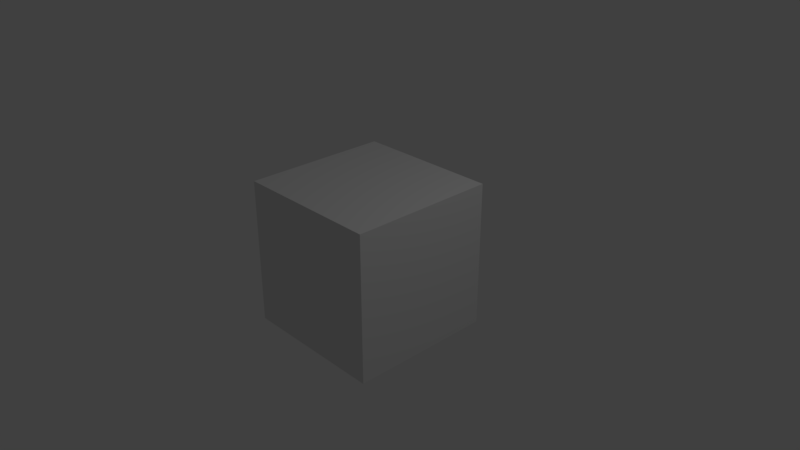 # Source: hairworks_tutorial_001_.blend  (saved by Blender 2.78.0; exported with 4.5.12 LTS)
import bpy
from mathutils import Matrix  # noqa: F401  (used for matrix-valued properties, if any)

bpy.ops.wm.read_factory_settings(use_empty=True)
scene = bpy.context.scene
scene.name = 'Scene'

# ---- collections
col_collection_1 = bpy.data.collections.new('Collection 1'); scene.collection.children.link(col_collection_1)

# ---- materials (node trees are filled in below, after node groups)
mat_material = bpy.data.materials.new('Material')
mat_material.alpha_threshold = 0.0
mat_material.use_transparent_shadow = False
mat_material.roughness = 0.5
mat_material.line_color = (0.0, 0.0, 0.0, 1.0)

# ---- material node trees

# ---- world
world_world = bpy.data.worlds.new('World'); scene.world = world_world
world_world.color = (0.05088, 0.05088, 0.05088)
world_world.use_sun_shadow = False
world_world.sun_shadow_jitter_overblur = 0.0
world_world.cycles.sampling_method = 'MANUAL'

# ---- cameras
cam_camera = bpy.data.cameras.new('Camera')
cam_camera.clip_end = 100.0
cam_camera.lens = 35.0
cam_camera.sensor_width = 32.0
cam_camera.sensor_height = 18.0
cam_camera.ortho_scale = 7.314
cam_camera.dof.focus_distance = 0.0
cam_camera.dof.aperture_fstop = 128.0

# ---- lights
light_lamp = bpy.data.lights.new('Lamp', 'POINT')
light_lamp.transmission_factor = 0.0
light_lamp.cutoff_distance = 30.0
light_lamp.energy = 100.0
light_lamp.shadow_buffer_clip_start = 1.001
light_lamp.shadow_soft_size = 0.1
light_lamp.shadow_maximum_resolution = 0.006
light_lamp.use_absolute_resolution = True

# ---- meshes
me_cube = bpy.data.meshes.new('Cube')
me_cube.from_pydata([(5.402e-08, 1.146e-07, -1.0), (0.25, 7.451e-08, -1.0), (0.5, 3.632e-08, -1.0), (0.75, 0.0, -1.0), (2.235e-08, -0.25, -1.0), (1.863e-09, -0.5, -1.0), (-3.725e-08, -0.75, -1.0), (-0.25, 1.565e-07, -1.0), (-0.5, 1.825e-07, -1.0), (-0.75, 2.198e-07, -1.0), (8.941e-08, 0.25, -1.0), (1.192e-07, 0.5, -1.0), (1.49e-07, 0.75, -1.0), (0.25, 0.25, -1.0), (0.5, 0.25, -1.0), (0.75, 0.25, -1.0), (0.25, 0.5, -1.0), (0.5, 0.5, -1.0), (0.75, 0.5, -1.0), (0.25, 0.75, -1.0), (0.5, 0.75, -1.0), (0.75, 0.75, -1.0), (0.25, -0.25, -1.0), (0.25, -0.5, -1.0), (0.25, -0.75, -1.0), (0.5, -0.25, -1.0), (0.5, -0.5, -1.0), (0.5, -0.75, -1.0), (0.75, -0.25, -1.0), (0.75, -0.5, -1.0), (0.75, -0.75, -1.0), (-0.25, -0.25, -1.0), (-0.5, -0.25, -1.0), (-0.75, -0.25, -1.0), (-0.25, -0.5, -1.0), (-0.5, -0.5, -1.0), (-0.75, -0.5, -1.0), (-0.25, -0.75, -1.0), (-0.5, -0.75, -1.0), (-0.75, -0.75, -1.0), (-0.25, 0.25, -1.0), (-0.25, 0.5, -1.0), (-0.25, 0.75, -1.0), (-0.5, 0.25, -1.0), (-0.5, 0.5, -1.0), (-0.5, 0.75, -1.0), (-0.75, 0.25, -1.0), (-0.75, 0.5, -1.0), (-0.75, 0.75, -1.0), (-1.183e-07, -1.807e-07, 1.0), (-2.608e-08, 0.25, 1.0), (6.426e-08, 0.5, 1.0), (1.714e-07, 0.75, 1.0), (-0.25, -8.941e-08, 1.0), (-0.5, 0.0, 1.0), (-0.75, 9.313e-08, 1.0), (-2.086e-07, -0.25, 1.0), (-3.036e-07, -0.5, 1.0), (-4.023e-07, -0.75, 1.0), (0.25, -2.682e-07, 1.0), (0.5, -3.725e-07, 1.0), (0.75, -4.731e-07, 1.0), (0.25, 0.25, 1.0), (0.25, 0.5, 1.0), (0.25, 0.75, 1.0), (0.5, 0.25, 1.0), (0.5, 0.5, 1.0), (0.5, 0.75, 1.0), (0.75, 0.25, 1.0), (0.75, 0.5, 1.0), (0.75, 0.75, 1.0), (-0.25, 0.25, 1.0), (-0.5, 0.25, 1.0), (-0.75, 0.25, 1.0), (-0.25, 0.5, 1.0), (-0.5, 0.5, 1.0), (-0.75, 0.5, 1.0), (-0.25, 0.75, 1.0), (-0.5, 0.75, 1.0), (-0.75, 0.75, 1.0), (-0.25, -0.25, 1.0), (-0.25, -0.5, 1.0), (-0.25, -0.75, 1.0), (-0.5, -0.25, 1.0), (-0.5, -0.5, 1.0), (-0.5, -0.75, 1.0), (-0.75, -0.25, 1.0), (-0.75, -0.5, 1.0), (-0.75, -0.75, 1.0), (0.25, -0.25, 1.0), (0.5, -0.25, 1.0), (0.75, -0.25, 1.0), (0.25, -0.5, 1.0), (0.5, -0.5, 1.0), (0.75, -0.5, 1.0), (0.25, -0.75, 1.0), (0.5, -0.75, 1.0), (0.75, -0.75, 1.0), (1.0, -2.808e-07, 0.0), (1.0, 0.25, 0.0), (1.0, 0.5, 0.0), (1.0, 0.75, 0.0), (1.0, -3.427e-07, 0.25), (1.0, -4.061e-07, 0.5), (1.0, -4.917e-07, 0.75), (1.0, -0.25, 0.0), (1.0, -0.5, 0.0), (1.0, -0.75, 0.0), (1.0, -2.161e-07, -0.25), (1.0, -1.509e-07, -0.5), (1.0, -8.941e-08, -0.75), (1.0, 0.25, -0.25), (1.0, 0.5, -0.25), (1.0, 0.75, -0.25), (1.0, 0.25, -0.5), (1.0, 0.5, -0.5), (1.0, 0.75, -0.5), (1.0, 0.25, -0.75), (1.0, 0.5, -0.75), (1.0, 0.75, -0.75), (1.0, 0.25, 0.25), (1.0, 0.25, 0.5), (1.0, 0.25, 0.75), (1.0, 0.5, 0.25), (1.0, 0.5, 0.5), (1.0, 0.5, 0.75), (1.0, 0.75, 0.25), (1.0, 0.75, 0.5), (1.0, 0.75, 0.75), (1.0, -0.25, 0.25), (1.0, -0.5, 0.25), (1.0, -0.75, 0.25), (1.0, -0.25, 0.5), (1.0, -0.5, 0.5), (1.0, -0.75, 0.5), (1.0, -0.25, 0.75), (1.0, -0.5, 0.75), (1.0, -0.75, 0.75), (1.0, -0.25, -0.25), (1.0, -0.25, -0.5), (1.0, -0.25, -0.75), (1.0, -0.5, -0.25), (1.0, -0.5, -0.5), (1.0, -0.5, -0.75), (1.0, -0.75, -0.25), (1.0, -0.75, -0.5), (1.0, -0.75, -0.75), (-2.887e-07, -1.0, 0.0), (0.25, -1.0, 0.0), (0.5, -1.0, 0.0), (0.75, -1.0, 0.0), (-3.427e-07, -1.0, 0.25), (-4.005e-07, -1.0, 0.5), (-4.582e-07, -1.0, 0.75), (-0.25, -1.0, 0.0), (-0.5, -1.0, 0.0), (-0.75, -1.0, 0.0), (-2.384e-07, -1.0, -0.25), (-1.788e-07, -1.0, -0.5), (-1.155e-07, -1.0, -0.75), (0.25, -1.0, -0.25), (0.5, -1.0, -0.25), (0.75, -1.0, -0.25), (0.25, -1.0, -0.5), (0.5, -1.0, -0.5), (0.75, -1.0, -0.5), (0.25, -1.0, -0.75), (0.5, -1.0, -0.75), (0.75, -1.0, -0.75), (0.25, -1.0, 0.25), (0.25, -1.0, 0.5), (0.25, -1.0, 0.75), (0.5, -1.0, 0.25), (0.5, -1.0, 0.5), (0.5, -1.0, 0.75), (0.75, -1.0, 0.25), (0.75, -1.0, 0.5), (0.75, -1.0, 0.75), (-0.25, -1.0, 0.25), (-0.5, -1.0, 0.25), (-0.75, -1.0, 0.25), (-0.25, -1.0, 0.5), (-0.5, -1.0, 0.5), (-0.75, -1.0, 0.5), (-0.25, -1.0, 0.75), (-0.5, -1.0, 0.75), (-0.75, -1.0, 0.75), (-0.25, -1.0, -0.25), (-0.25, -1.0, -0.5), (-0.25, -1.0, -0.75), (-0.5, -1.0, -0.25), (-0.5, -1.0, -0.5), (-0.5, -1.0, -0.75), (-0.75, -1.0, -0.25), (-0.75, -1.0, -0.5), (-0.75, -1.0, -0.75), (-1.0, 2.24e-07, 0.0), (-1.0, -0.25, 0.0), (-1.0, -0.5, 0.0), (-1.0, -0.75, 0.0), (-1.0, 2.198e-07, 0.25), (-1.0, 2.021e-07, 0.5), (-1.0, 1.974e-07, 0.75), (-1.0, 0.25, 0.0), (-1.0, 0.5, 0.0), (-1.0, 0.75, 0.0), (-1.0, 2.272e-07, -0.25), (-1.0, 2.291e-07, -0.5), (-1.0, 2.347e-07, -0.75), (-1.0, -0.25, -0.25), (-1.0, -0.5, -0.25), (-1.0, -0.75, -0.25), (-1.0, -0.25, -0.5), (-1.0, -0.5, -0.5), (-1.0, -0.75, -0.5), (-1.0, -0.25, -0.75), (-1.0, -0.5, -0.75), (-1.0, -0.75, -0.75), (-1.0, -0.25, 0.25), (-1.0, -0.25, 0.5), (-1.0, -0.25, 0.75), (-1.0, -0.5, 0.25), (-1.0, -0.5, 0.5), (-1.0, -0.5, 0.75), (-1.0, -0.75, 0.25), (-1.0, -0.75, 0.5), (-1.0, -0.75, 0.75), (-1.0, 0.25, 0.25), (-1.0, 0.5, 0.25), (-1.0, 0.75, 0.25), (-1.0, 0.25, 0.5), (-1.0, 0.5, 0.5), (-1.0, 0.75, 0.5), (-1.0, 0.25, 0.75), (-1.0, 0.5, 0.75), (-1.0, 0.75, 0.75), (-1.0, 0.25, -0.25), (-1.0, 0.25, -0.5), (-1.0, 0.25, -0.75), (-1.0, 0.5, -0.25), (-1.0, 0.5, -0.5), (-1.0, 0.5, -0.75), (-1.0, 0.75, -0.25), (-1.0, 0.75, -0.5), (-1.0, 0.75, -0.75), (2.254e-07, 1.0, 0.0), (0.25, 1.0, 0.0), (0.5, 1.0, 0.0), (0.75, 1.0, 0.0), (2.049e-07, 1.0, -0.25), (1.9e-07, 1.0, -0.5), (1.863e-07, 1.0, -0.75), (-0.25, 1.0, 0.0), (-0.5, 1.0, 0.0), (-0.75, 1.0, 0.0), (2.347e-07, 1.0, 0.25), (2.375e-07, 1.0, 0.5), (2.533e-07, 1.0, 0.75), (0.25, 1.0, 0.25), (0.5, 1.0, 0.25), (0.75, 1.0, 0.25), (0.25, 1.0, 0.5), (0.5, 1.0, 0.5), (0.75, 1.0, 0.5), (0.25, 1.0, 0.75), (0.5, 1.0, 0.75), (0.75, 1.0, 0.75), (0.25, 1.0, -0.25), (0.25, 1.0, -0.5), (0.25, 1.0, -0.75), (0.5, 1.0, -0.25), (0.5, 1.0, -0.5), (0.5, 1.0, -0.75), (0.75, 1.0, -0.25), (0.75, 1.0, -0.5), (0.75, 1.0, -0.75), (-0.25, 1.0, -0.25), (-0.5, 1.0, -0.25), (-0.75, 1.0, -0.25), (-0.25, 1.0, -0.5), (-0.5, 1.0, -0.5), (-0.75, 1.0, -0.5), (-0.25, 1.0, -0.75), (-0.5, 1.0, -0.75), (-0.75, 1.0, -0.75), (-0.25, 1.0, 0.25), (-0.25, 1.0, 0.5), (-0.25, 1.0, 0.75), (-0.5, 1.0, 0.25), (-0.5, 1.0, 0.5), (-0.5, 1.0, 0.75), (-0.75, 1.0, 0.25), (-0.75, 1.0, 0.5), (-0.75, 1.0, 0.75), (1.0, 0.75, -1.0), (1.0, 0.5, -1.0), (1.0, 0.25, -1.0), (1.0, -3.725e-08, -1.0), (1.0, -0.25, -1.0), (1.0, -0.5, -1.0), (1.0, -0.75, -1.0), (0.75, 1.0, -1.0), (0.5, 1.0, -1.0), (0.25, 1.0, -1.0), (1.825e-07, 1.0, -1.0), (-0.25, 1.0, -1.0), (-0.5, 1.0, -1.0), (-0.75, 1.0, -1.0), (1.0, 1.0, -0.75), (1.0, 1.0, -0.5), (1.0, 1.0, -0.25), (1.0, 1.0, 0.0), (1.0, 1.0, 0.25), (1.0, 1.0, 0.5), (1.0, 1.0, 0.75), (0.75, -1.0, -1.0), (0.5, -1.0, -1.0), (0.25, -1.0, -1.0), (-6.333e-08, -1.0, -1.0), (-0.25, -1.0, -1.0), (-0.5, -1.0, -1.0), (-0.75, -1.0, -1.0), (1.0, -1.0, -0.75), (1.0, -1.0, -0.5), (1.0, -1.0, -0.25), (1.0, -1.0, 0.0), (1.0, -1.0, 0.25), (1.0, -1.0, 0.5), (1.0, -1.0, 0.75), (-1.0, -0.75, -1.0), (-1.0, -0.5, -1.0), (-1.0, -0.25, -1.0), (-1.0, 2.533e-07, -1.0), (-1.0, 0.25, -1.0), (-1.0, 0.5, -1.0), (-1.0, 0.75, -1.0), (-1.0, -1.0, -0.75), (-1.0, -1.0, -0.5), (-1.0, -1.0, -0.25), (-1.0, -1.0, 0.0), (-1.0, -1.0, 0.25), (-1.0, -1.0, 0.5), (-1.0, -1.0, 0.75), (-1.0, 1.0, -0.75), (-1.0, 1.0, -0.5), (-1.0, 1.0, -0.25), (-1.0, 1.0, 0.0), (-1.0, 1.0, 0.25), (-1.0, 1.0, 0.5), (-1.0, 1.0, 0.75), (1.0, 0.75, 1.0), (1.0, 0.5, 1.0), (1.0, 0.25, 1.0), (1.0, -5.662e-07, 1.0), (1.0, -0.25, 1.0), (1.0, -0.5, 1.0), (1.0, -0.75, 1.0), (0.75, 1.0, 1.0), (0.5, 1.0, 1.0), (0.25, 1.0, 1.0), (2.757e-07, 1.0, 1.0), (-0.25, 1.0, 1.0), (-0.5, 1.0, 1.0), (-0.75, 1.0, 1.0), (0.75, -1.0, 1.0), (0.5, -1.0, 1.0), (0.25, -1.0, 1.0), (-5.066e-07, -1.0, 1.0), (-0.25, -1.0, 1.0), (-0.5, -1.0, 1.0), (-0.75, -1.0, 1.0), (-1.0, -0.75, 1.0), (-1.0, -0.5, 1.0), (-1.0, -0.25, 1.0), (-1.0, 1.825e-07, 1.0), (-1.0, 0.25, 1.0), (-1.0, 0.5, 1.0), (-1.0, 0.75, 1.0), (1.0, 1.0, -1.0), (1.0, -1.0, -1.0), (-1.0, -1.0, -1.0), (-1.0, 1.0, -1.0), (1.0, 1.0, 1.0), (1.0, -1.0, 1.0), (-1.0, -1.0, 1.0), (-1.0, 1.0, 1.0)], [], [(0, 13, 1), (1, 14, 2), (2, 15, 3), (3, 296, 297), (10, 16, 13), (16, 14, 13), (14, 18, 15), (15, 295, 296), (11, 19, 16), (19, 17, 16), (17, 21, 18), (18, 294, 295), (12, 303, 19), (303, 20, 19), (20, 301, 21), (21, 378, 294), (1, 4, 0), (22, 5, 4), (23, 6, 5), (24, 318, 6), (2, 22, 1), (25, 23, 22), (23, 27, 24), (27, 317, 24), (3, 25, 2), (28, 26, 25), (29, 27, 26), (30, 316, 27), (297, 28, 3), (298, 29, 28), (299, 30, 29), (300, 315, 30), (4, 7, 0), (31, 8, 7), (8, 33, 9), (33, 332, 9), (5, 31, 4), (34, 32, 31), (35, 33, 32), (36, 331, 33), (6, 34, 5), (37, 35, 34), (38, 36, 35), (39, 330, 36), (318, 37, 6), (319, 38, 37), (320, 39, 38), (321, 329, 39), (7, 10, 0), (40, 11, 10), (41, 12, 11), (42, 304, 12), (7, 43, 40), (40, 44, 41), (44, 42, 41), (42, 306, 305), (8, 46, 43), (43, 47, 44), (47, 45, 44), (45, 307, 306), (9, 333, 46), (333, 47, 46), (334, 48, 47), (335, 307, 48), (59, 50, 49), (50, 63, 51), (63, 52, 51), (64, 360, 52), (60, 62, 59), (65, 63, 62), (66, 64, 63), (67, 359, 64), (61, 65, 60), (68, 66, 65), (69, 67, 66), (70, 358, 67), (353, 68, 61), (352, 69, 68), (351, 70, 69), (350, 357, 70), (49, 71, 53), (71, 54, 53), (72, 55, 54), (73, 374, 55), (50, 74, 71), (74, 72, 71), (75, 73, 72), (76, 375, 73), (51, 77, 74), (74, 78, 75), (78, 76, 75), (79, 376, 76), (52, 361, 77), (77, 362, 78), (362, 79, 78), (363, 377, 79), (49, 80, 56), (56, 81, 57), (57, 82, 58), (58, 368, 367), (53, 83, 80), (83, 81, 80), (84, 82, 81), (82, 369, 368), (54, 86, 83), (83, 87, 84), (87, 85, 84), (88, 369, 85), (55, 373, 86), (86, 372, 87), (87, 371, 88), (88, 384, 370), (49, 89, 59), (59, 90, 60), (90, 61, 60), (91, 353, 61), (57, 89, 56), (92, 90, 89), (93, 91, 90), (94, 354, 91), (58, 92, 57), (95, 93, 92), (96, 94, 93), (94, 356, 355), (367, 95, 58), (366, 96, 95), (365, 97, 96), (97, 383, 356), (108, 99, 98), (111, 100, 99), (112, 101, 100), (113, 311, 101), (109, 111, 108), (114, 112, 111), (115, 113, 112), (116, 310, 113), (110, 114, 109), (117, 115, 114), (118, 116, 115), (119, 309, 116), (297, 117, 110), (296, 118, 117), (295, 119, 118), (294, 308, 119), (98, 120, 102), (102, 121, 103), (103, 122, 104), (104, 352, 353), (99, 123, 120), (120, 124, 121), (121, 125, 122), (122, 351, 352), (100, 126, 123), (123, 127, 124), (124, 128, 125), (125, 350, 351), (101, 312, 126), (126, 313, 127), (127, 314, 128), (128, 382, 350), (102, 105, 98), (129, 106, 105), (130, 107, 106), (131, 325, 107), (103, 129, 102), (132, 130, 129), (133, 131, 130), (134, 326, 131), (104, 132, 103), (135, 133, 132), (136, 134, 133), (137, 327, 134), (353, 135, 104), (354, 136, 135), (355, 137, 136), (356, 328, 137), (98, 138, 108), (108, 139, 109), (109, 140, 110), (110, 298, 297), (105, 141, 138), (138, 142, 139), (139, 143, 140), (140, 299, 298), (106, 144, 141), (141, 145, 142), (142, 146, 143), (143, 300, 299), (107, 324, 144), (144, 323, 145), (145, 322, 146), (322, 300, 146), (157, 148, 147), (160, 149, 148), (161, 150, 149), (162, 325, 150), (158, 160, 157), (163, 161, 160), (164, 162, 161), (165, 324, 162), (159, 163, 158), (166, 164, 163), (167, 165, 164), (168, 323, 165), (318, 166, 159), (317, 167, 166), (316, 168, 167), (315, 322, 168), (147, 169, 151), (151, 170, 152), (152, 171, 153), (153, 366, 367), (148, 172, 169), (169, 173, 170), (170, 174, 171), (171, 365, 366), (149, 175, 172), (172, 176, 173), (173, 177, 174), (174, 364, 365), (150, 326, 175), (175, 327, 176), (176, 328, 177), (177, 383, 364), (151, 154, 147), (178, 155, 154), (179, 156, 155), (180, 339, 156), (152, 178, 151), (181, 179, 178), (182, 180, 179), (183, 340, 180), (153, 181, 152), (184, 182, 181), (185, 183, 182), (186, 341, 183), (367, 184, 153), (368, 185, 184), (369, 186, 185), (370, 342, 186), (147, 187, 157), (157, 188, 158), (158, 189, 159), (159, 319, 318), (154, 190, 187), (187, 191, 188), (188, 192, 189), (189, 320, 319), (156, 190, 155), (190, 194, 191), (191, 195, 192), (192, 321, 320), (339, 193, 156), (338, 194, 193), (194, 336, 195), (195, 380, 321), (206, 197, 196), (209, 198, 197), (210, 199, 198), (211, 339, 199), (207, 209, 206), (212, 210, 209), (213, 211, 210), (214, 338, 211), (208, 212, 207), (215, 213, 212), (216, 214, 213), (217, 337, 214), (208, 331, 215), (331, 216, 215), (330, 217, 216), (329, 336, 217), (197, 200, 196), (218, 201, 200), (219, 202, 201), (220, 374, 202), (198, 218, 197), (221, 219, 218), (222, 220, 219), (220, 372, 373), (199, 221, 198), (224, 222, 221), (222, 226, 223), (223, 371, 372), (339, 224, 199), (224, 341, 225), (225, 342, 226), (342, 371, 226), (196, 227, 203), (227, 204, 203), (204, 229, 205), (205, 347, 346), (200, 230, 227), (227, 231, 228), (228, 232, 229), (229, 348, 347), (201, 233, 230), (233, 231, 230), (234, 232, 231), (232, 349, 348), (202, 375, 233), (233, 376, 234), (234, 377, 235), (235, 385, 349), (203, 206, 196), (236, 207, 206), (237, 208, 207), (238, 332, 208), (204, 236, 203), (239, 237, 236), (240, 238, 237), (241, 333, 238), (205, 239, 204), (242, 240, 239), (243, 241, 240), (244, 334, 241), (346, 242, 205), (345, 243, 242), (344, 244, 243), (343, 335, 244), (255, 246, 245), (258, 247, 246), (259, 248, 247), (260, 311, 248), (256, 258, 255), (261, 259, 258), (262, 260, 259), (263, 312, 260), (257, 261, 256), (264, 262, 261), (265, 263, 262), (266, 313, 263), (360, 264, 257), (359, 265, 264), (358, 266, 265), (357, 314, 266), (245, 267, 249), (249, 268, 250), (250, 269, 251), (269, 304, 251), (246, 270, 267), (267, 271, 268), (271, 269, 268), (272, 303, 269), (247, 273, 270), (270, 274, 271), (274, 272, 271), (272, 301, 302), (248, 310, 273), (273, 309, 274), (274, 308, 275), (275, 378, 301), (249, 252, 245), (276, 253, 252), (277, 254, 253), (278, 346, 254), (250, 276, 249), (279, 277, 276), (280, 278, 277), (278, 344, 345), (251, 279, 250), (282, 280, 279), (280, 284, 281), (281, 343, 344), (304, 282, 251), (282, 306, 283), (283, 307, 284), (307, 343, 284), (252, 255, 245), (285, 256, 255), (256, 287, 257), (257, 361, 360), (253, 285, 252), (288, 286, 285), (289, 287, 286), (290, 361, 287), (254, 288, 253), (291, 289, 288), (292, 290, 289), (293, 362, 290), (346, 291, 254), (347, 292, 291), (348, 293, 292), (349, 363, 293), (0, 10, 13), (1, 13, 14), (2, 14, 15), (3, 15, 296), (10, 11, 16), (16, 17, 14), (14, 17, 18), (15, 18, 295), (11, 12, 19), (19, 20, 17), (17, 20, 21), (18, 21, 294), (12, 304, 303), (303, 302, 20), (20, 302, 301), (21, 301, 378), (1, 22, 4), (22, 23, 5), (23, 24, 6), (24, 317, 318), (2, 25, 22), (25, 26, 23), (23, 26, 27), (27, 316, 317), (3, 28, 25), (28, 29, 26), (29, 30, 27), (30, 315, 316), (297, 298, 28), (298, 299, 29), (299, 300, 30), (300, 379, 315), (4, 31, 7), (31, 32, 8), (8, 32, 33), (33, 331, 332), (5, 34, 31), (34, 35, 32), (35, 36, 33), (36, 330, 331), (6, 37, 34), (37, 38, 35), (38, 39, 36), (39, 329, 330), (318, 319, 37), (319, 320, 38), (320, 321, 39), (321, 380, 329), (7, 40, 10), (40, 41, 11), (41, 42, 12), (42, 305, 304), (7, 8, 43), (40, 43, 44), (44, 45, 42), (42, 45, 306), (8, 9, 46), (43, 46, 47), (47, 48, 45), (45, 48, 307), (9, 332, 333), (333, 334, 47), (334, 335, 48), (335, 381, 307), (59, 62, 50), (50, 62, 63), (63, 64, 52), (64, 359, 360), (60, 65, 62), (65, 66, 63), (66, 67, 64), (67, 358, 359), (61, 68, 65), (68, 69, 66), (69, 70, 67), (70, 357, 358), (353, 352, 68), (352, 351, 69), (351, 350, 70), (350, 382, 357), (49, 50, 71), (71, 72, 54), (72, 73, 55), (73, 375, 374), (50, 51, 74), (74, 75, 72), (75, 76, 73), (76, 376, 375), (51, 52, 77), (74, 77, 78), (78, 79, 76), (79, 377, 376), (52, 360, 361), (77, 361, 362), (362, 363, 79), (363, 385, 377), (49, 53, 80), (56, 80, 81), (57, 81, 82), (58, 82, 368), (53, 54, 83), (83, 84, 81), (84, 85, 82), (82, 85, 369), (54, 55, 86), (83, 86, 87), (87, 88, 85), (88, 370, 369), (55, 374, 373), (86, 373, 372), (87, 372, 371), (88, 371, 384), (49, 56, 89), (59, 89, 90), (90, 91, 61), (91, 354, 353), (57, 92, 89), (92, 93, 90), (93, 94, 91), (94, 355, 354), (58, 95, 92), (95, 96, 93), (96, 97, 94), (94, 97, 356), (367, 366, 95), (366, 365, 96), (365, 364, 97), (97, 364, 383), (108, 111, 99), (111, 112, 100), (112, 113, 101), (113, 310, 311), (109, 114, 111), (114, 115, 112), (115, 116, 113), (116, 309, 310), (110, 117, 114), (117, 118, 115), (118, 119, 116), (119, 308, 309), (297, 296, 117), (296, 295, 118), (295, 294, 119), (294, 378, 308), (98, 99, 120), (102, 120, 121), (103, 121, 122), (104, 122, 352), (99, 100, 123), (120, 123, 124), (121, 124, 125), (122, 125, 351), (100, 101, 126), (123, 126, 127), (124, 127, 128), (125, 128, 350), (101, 311, 312), (126, 312, 313), (127, 313, 314), (128, 314, 382), (102, 129, 105), (129, 130, 106), (130, 131, 107), (131, 326, 325), (103, 132, 129), (132, 133, 130), (133, 134, 131), (134, 327, 326), (104, 135, 132), (135, 136, 133), (136, 137, 134), (137, 328, 327), (353, 354, 135), (354, 355, 136), (355, 356, 137), (356, 383, 328), (98, 105, 138), (108, 138, 139), (109, 139, 140), (110, 140, 298), (105, 106, 141), (138, 141, 142), (139, 142, 143), (140, 143, 299), (106, 107, 144), (141, 144, 145), (142, 145, 146), (143, 146, 300), (107, 325, 324), (144, 324, 323), (145, 323, 322), (322, 379, 300), (157, 160, 148), (160, 161, 149), (161, 162, 150), (162, 324, 325), (158, 163, 160), (163, 164, 161), (164, 165, 162), (165, 323, 324), (159, 166, 163), (166, 167, 164), (167, 168, 165), (168, 322, 323), (318, 317, 166), (317, 316, 167), (316, 315, 168), (315, 379, 322), (147, 148, 169), (151, 169, 170), (152, 170, 171), (153, 171, 366), (148, 149, 172), (169, 172, 173), (170, 173, 174), (171, 174, 365), (149, 150, 175), (172, 175, 176), (173, 176, 177), (174, 177, 364), (150, 325, 326), (175, 326, 327), (176, 327, 328), (177, 328, 383), (151, 178, 154), (178, 179, 155), (179, 180, 156), (180, 340, 339), (152, 181, 178), (181, 182, 179), (182, 183, 180), (183, 341, 340), (153, 184, 181), (184, 185, 182), (185, 186, 183), (186, 342, 341), (367, 368, 184), (368, 369, 185), (369, 370, 186), (370, 384, 342), (147, 154, 187), (157, 187, 188), (158, 188, 189), (159, 189, 319), (154, 155, 190), (187, 190, 191), (188, 191, 192), (189, 192, 320), (156, 193, 190), (190, 193, 194), (191, 194, 195), (192, 195, 321), (339, 338, 193), (338, 337, 194), (194, 337, 336), (195, 336, 380), (206, 209, 197), (209, 210, 198), (210, 211, 199), (211, 338, 339), (207, 212, 209), (212, 213, 210), (213, 214, 211), (214, 337, 338), (208, 215, 212), (215, 216, 213), (216, 217, 214), (217, 336, 337), (208, 332, 331), (331, 330, 216), (330, 329, 217), (329, 380, 336), (197, 218, 200), (218, 219, 201), (219, 220, 202), (220, 373, 374), (198, 221, 218), (221, 222, 219), (222, 223, 220), (220, 223, 372), (199, 224, 221), (224, 225, 222), (222, 225, 226), (223, 226, 371), (339, 340, 224), (224, 340, 341), (225, 341, 342), (342, 384, 371), (196, 200, 227), (227, 228, 204), (204, 228, 229), (205, 229, 347), (200, 201, 230), (227, 230, 231), (228, 231, 232), (229, 232, 348), (201, 202, 233), (233, 234, 231), (234, 235, 232), (232, 235, 349), (202, 374, 375), (233, 375, 376), (234, 376, 377), (235, 377, 385), (203, 236, 206), (236, 237, 207), (237, 238, 208), (238, 333, 332), (204, 239, 236), (239, 240, 237), (240, 241, 238), (241, 334, 333), (205, 242, 239), (242, 243, 240), (243, 244, 241), (244, 335, 334), (346, 345, 242), (345, 344, 243), (344, 343, 244), (343, 381, 335), (255, 258, 246), (258, 259, 247), (259, 260, 248), (260, 312, 311), (256, 261, 258), (261, 262, 259), (262, 263, 260), (263, 313, 312), (257, 264, 261), (264, 265, 262), (265, 266, 263), (266, 314, 313), (360, 359, 264), (359, 358, 265), (358, 357, 266), (357, 382, 314), (245, 246, 267), (249, 267, 268), (250, 268, 269), (269, 303, 304), (246, 247, 270), (267, 270, 271), (271, 272, 269), (272, 302, 303), (247, 248, 273), (270, 273, 274), (274, 275, 272), (272, 275, 301), (248, 311, 310), (273, 310, 309), (274, 309, 308), (275, 308, 378), (249, 276, 252), (276, 277, 253), (277, 278, 254), (278, 345, 346), (250, 279, 276), (279, 280, 277), (280, 281, 278), (278, 281, 344), (251, 282, 279), (282, 283, 280), (280, 283, 284), (281, 284, 343), (304, 305, 282), (282, 305, 306), (283, 306, 307), (307, 381, 343), (252, 285, 255), (285, 286, 256), (256, 286, 287), (257, 287, 361), (253, 288, 285), (288, 289, 286), (289, 290, 287), (290, 362, 361), (254, 291, 288), (291, 292, 289), (292, 293, 290), (293, 363, 362), (346, 347, 291), (347, 348, 292), (348, 349, 293), (349, 385, 363)])
_uv = me_cube.uv_layers.new(name='UVMap')
_uv.uv.foreach_set('vector', [0.1667, 0.8333, 0.2083, 0.875, 0.1667, 0.875, 0.1667, 0.875, 0.2083, 0.9167, 0.1667, 0.9167, 0.1667, 0.9167, 0.2083, 0.9583, 0.1667, 0.9583, 0.1667, 0.9583, 0.2083, 1.0, 0.1667, 1.0, 0.2083, 0.8333, 0.25, 0.875, 0.2083, 0.875, 0.25, 0.875, 0.2083, 0.9167, 0.2083, 0.875, 0.2083, 0.9167, 0.25, 0.9583, 0.2083, 0.9583, 0.2083, 0.9583, 0.25, 1.0, 0.2083, 1.0, 0.25, 0.8333, 0.2917, 0.875, 0.25, 0.875, 0.2917, 0.875, 0.25, 0.9167, 0.25, 0.875, 0.25, 0.9167, 0.2917, 0.9583, 0.25, 0.9583, 0.25, 0.9583, 0.2917, 1.0, 0.25, 1.0, 0.2917, 0.8333, 0.3333, 0.875, 0.2917, 0.875, 0.3333, 0.875, 0.2917, 0.9167, 0.2917, 0.875, 0.2917, 0.9167, 0.3333, 0.9583, 0.2917, 0.9583, 0.2917, 0.9583, 0.3333, 1.0, 0.2917, 1.0, 0.1667, 0.875, 0.125, 0.8333, 0.1667, 0.8333, 0.125, 0.875, 0.08333, 0.8333, 0.125, 0.8333, 0.08333, 0.875, 0.04167, 0.8333, 0.08333, 0.8333, 0.04167, 0.875, 3.974e-08, 0.8333, 0.04167, 0.8333, 0.1667, 0.9167, 0.125, 0.875, 0.1667, 0.875, 0.125, 0.9167, 0.08333, 0.875, 0.125, 0.875, 0.08333, 0.875, 0.04167, 0.9167, 0.04167, 0.875, 0.04167, 0.9167, 4.967e-08, 0.875, 0.04167, 0.875, 0.1667, 0.9583, 0.125, 0.9167, 0.1667, 0.9167, 0.125, 0.9583, 0.08333, 0.9167, 0.125, 0.9167, 0.08333, 0.9583, 0.04167, 0.9167, 0.08333, 0.9167, 0.04167, 0.9583, 3.974e-08, 0.9167, 0.04167, 0.9167, 0.1667, 1.0, 0.125, 0.9583, 0.1667, 0.9583, 0.125, 1.0, 0.08333, 0.9583, 0.125, 0.9583, 0.08333, 1.0, 0.04167, 0.9583, 0.08333, 0.9583, 0.04167, 1.0, 5.96e-08, 0.9583, 0.04167, 0.9583, 0.125, 0.8333, 0.1667, 0.7917, 0.1667, 0.8333, 0.125, 0.7917, 0.1667, 0.75, 0.1667, 0.7917, 0.1667, 0.75, 0.125, 0.7083, 0.1667, 0.7083, 0.125, 0.7083, 0.1667, 0.6667, 0.1667, 0.7083, 0.08333, 0.8333, 0.125, 0.7917, 0.125, 0.8333, 0.08333, 0.7917, 0.125, 0.75, 0.125, 0.7917, 0.08333, 0.75, 0.125, 0.7083, 0.125, 0.75, 0.08333, 0.7083, 0.125, 0.6667, 0.125, 0.7083, 0.04167, 0.8333, 0.08333, 0.7917, 0.08333, 0.8333, 0.04167, 0.7917, 0.08333, 0.75, 0.08333, 0.7917, 0.04167, 0.75, 0.08333, 0.7083, 0.08333, 0.75, 0.04167, 0.7083, 0.08333, 0.6667, 0.08333, 0.7083, 3.974e-08, 0.8333, 0.04167, 0.7917, 0.04167, 0.8333, 2.98e-08, 0.7917, 0.04167, 0.75, 0.04167, 0.7917, 2.98e-08, 0.75, 0.04167, 0.7083, 0.04167, 0.75, 0.0, 0.7083, 0.04167, 0.6667, 0.04167, 0.7083, 0.1667, 0.7917, 0.2083, 0.8333, 0.1667, 0.8333, 0.2083, 0.7917, 0.25, 0.8333, 0.2083, 0.8333, 0.25, 0.7917, 0.2917, 0.8333, 0.25, 0.8333, 0.2917, 0.7917, 0.3333, 0.8333, 0.2917, 0.8333, 0.1667, 0.7917, 0.2083, 0.75, 0.2083, 0.7917, 0.2083, 0.7917, 0.25, 0.75, 0.25, 0.7917, 0.25, 0.75, 0.2917, 0.7917, 0.25, 0.7917, 0.2917, 0.7917, 0.3333, 0.75, 0.3333, 0.7917, 0.1667, 0.75, 0.2083, 0.7083, 0.2083, 0.75, 0.2083, 0.75, 0.25, 0.7083, 0.25, 0.75, 0.25, 0.7083, 0.2917, 0.75, 0.25, 0.75, 0.2917, 0.75, 0.3333, 0.7083, 0.3333, 0.75, 0.1667, 0.7083, 0.2083, 0.6667, 0.2083, 0.7083, 0.2083, 0.6667, 0.25, 0.7083, 0.2083, 0.7083, 0.25, 0.6667, 0.2917, 0.7083, 0.25, 0.7083, 0.2917, 0.6667, 0.3333, 0.7083, 0.2917, 0.7083, 0.4583, 0.5, 0.5, 0.4583, 0.5, 0.5, 0.5, 0.4583, 0.4583, 0.4167, 0.5, 0.4167, 0.4583, 0.4167, 0.5, 0.375, 0.5, 0.4167, 0.4583, 0.375, 0.5, 0.3333, 0.5, 0.375, 0.4167, 0.5, 0.4583, 0.4583, 0.4583, 0.5, 0.4167, 0.4583, 0.4583, 0.4167, 0.4583, 0.4583, 0.4167, 0.4167, 0.4583, 0.375, 0.4583, 0.4167, 0.4167, 0.375, 0.4583, 0.3333, 0.4583, 0.375, 0.375, 0.5, 0.4167, 0.4583, 0.4167, 0.5, 0.375, 0.4583, 0.4167, 0.4167, 0.4167, 0.4583, 0.375, 0.4167, 0.4167, 0.375, 0.4167, 0.4167, 0.375, 0.375, 0.4167, 0.3333, 0.4167, 0.375, 0.3333, 0.5, 0.375, 0.4583, 0.375, 0.5, 0.3333, 0.4583, 0.375, 0.4167, 0.375, 0.4583, 0.3333, 0.4167, 0.375, 0.375, 0.375, 0.4167, 0.3333, 0.375, 0.375, 0.3333, 0.375, 0.375, 0.5, 0.5, 0.5417, 0.4583, 0.5417, 0.5, 0.5417, 0.4583, 0.5833, 0.5, 0.5417, 0.5, 0.5833, 0.4583, 0.625, 0.5, 0.5833, 0.5, 0.625, 0.4583, 0.6667, 0.5, 0.625, 0.5, 0.5, 0.4583, 0.5417, 0.4167, 0.5417, 0.4583, 0.5417, 0.4167, 0.5833, 0.4583, 0.5417, 0.4583, 0.5833, 0.4167, 0.625, 0.4583, 0.5833, 0.4583, 0.625, 0.4167, 0.6667, 0.4583, 0.625, 0.4583, 0.5, 0.4167, 0.5417, 0.375, 0.5417, 0.4167, 0.5417, 0.4167, 0.5833, 0.375, 0.5833, 0.4167, 0.5833, 0.375, 0.625, 0.4167, 0.5833, 0.4167, 0.625, 0.375, 0.6667, 0.4167, 0.625, 0.4167, 0.5, 0.375, 0.5417, 0.3333, 0.5417, 0.375, 0.5417, 0.375, 0.5833, 0.3333, 0.5833, 0.375, 0.5833, 0.3333, 0.625, 0.375, 0.5833, 0.375, 0.625, 0.3333, 0.6667, 0.375, 0.625, 0.375, 0.5, 0.5, 0.5417, 0.5417, 0.5, 0.5417, 0.5, 0.5417, 0.5417, 0.5833, 0.5, 0.5833, 0.5, 0.5833, 0.5417, 0.625, 0.5, 0.625, 0.5, 0.625, 0.5417, 0.6667, 0.5, 0.6667, 0.5417, 0.5, 0.5833, 0.5417, 0.5417, 0.5417, 0.5833, 0.5417, 0.5417, 0.5833, 0.5417, 0.5417, 0.5833, 0.5833, 0.5417, 0.625, 0.5417, 0.5833, 0.5417, 0.625, 0.5833, 0.6667, 0.5417, 0.6667, 0.5833, 0.5, 0.625, 0.5417, 0.5833, 0.5417, 0.5833, 0.5417, 0.625, 0.5833, 0.5833, 0.5833, 0.625, 0.5833, 0.5833, 0.625, 0.5833, 0.5833, 0.625, 0.625, 0.5833, 0.6667, 0.5833, 0.625, 0.625, 0.5, 0.6667, 0.5417, 0.625, 0.5417, 0.625, 0.5417, 0.6667, 0.5833, 0.625, 0.5833, 0.625, 0.5833, 0.6667, 0.625, 0.625, 0.625, 0.625, 0.625, 0.6667, 0.6667, 0.625, 0.6667, 0.5, 0.5, 0.4583, 0.5417, 0.4583, 0.5, 0.4583, 0.5, 0.4167, 0.5417, 0.4167, 0.5, 0.4167, 0.5417, 0.375, 0.5, 0.4167, 0.5, 0.375, 0.5417, 0.3333, 0.5, 0.375, 0.5, 0.5, 0.5833, 0.4583, 0.5417, 0.5, 0.5417, 0.4583, 0.5833, 0.4167, 0.5417, 0.4583, 0.5417, 0.4167, 0.5833, 0.375, 0.5417, 0.4167, 0.5417, 0.375, 0.5833, 0.3333, 0.5417, 0.375, 0.5417, 0.5, 0.625, 0.4583, 0.5833, 0.5, 0.5833, 0.4583, 0.625, 0.4167, 0.5833, 0.4583, 0.5833, 0.4167, 0.625, 0.375, 0.5833, 0.4167, 0.5833, 0.375, 0.5833, 0.3333, 0.625, 0.3333, 0.5833, 0.5, 0.6667, 0.4583, 0.625, 0.5, 0.625, 0.4583, 0.6667, 0.4167, 0.625, 0.4583, 0.625, 0.4167, 0.6667, 0.375, 0.625, 0.4167, 0.625, 0.375, 0.625, 0.3333, 0.6667, 0.3333, 0.625, 0.5, 0.125, 0.5417, 0.1667, 0.5, 0.1667, 0.5417, 0.125, 0.5833, 0.1667, 0.5417, 0.1667, 0.5833, 0.125, 0.625, 0.1667, 0.5833, 0.1667, 0.625, 0.125, 0.6667, 0.1667, 0.625, 0.1667, 0.5, 0.08333, 0.5417, 0.125, 0.5, 0.125, 0.5417, 0.08333, 0.5833, 0.125, 0.5417, 0.125, 0.5833, 0.08333, 0.625, 0.125, 0.5833, 0.125, 0.625, 0.08333, 0.6667, 0.125, 0.625, 0.125, 0.5, 0.04167, 0.5417, 0.08333, 0.5, 0.08333, 0.5417, 0.04167, 0.5833, 0.08333, 0.5417, 0.08333, 0.5833, 0.04167, 0.625, 0.08333, 0.5833, 0.08333, 0.625, 0.04167, 0.6667, 0.08333, 0.625, 0.08333, 0.5, 1.987e-08, 0.5417, 0.04167, 0.5, 0.04167, 0.5417, 3.974e-08, 0.5833, 0.04167, 0.5417, 0.04167, 0.5833, 3.974e-08, 0.625, 0.04167, 0.5833, 0.04167, 0.625, 3.974e-08, 0.6667, 0.04167, 0.625, 0.04167, 0.5, 0.1667, 0.5417, 0.2083, 0.5, 0.2083, 0.5, 0.2083, 0.5417, 0.25, 0.5, 0.25, 0.5, 0.25, 0.5417, 0.2917, 0.5, 0.2917, 0.5, 0.2917, 0.5417, 0.3333, 0.5, 0.3333, 0.5417, 0.1667, 0.5833, 0.2083, 0.5417, 0.2083, 0.5417, 0.2083, 0.5833, 0.25, 0.5417, 0.25, 0.5417, 0.25, 0.5833, 0.2917, 0.5417, 0.2917, 0.5417, 0.2917, 0.5833, 0.3333, 0.5417, 0.3333, 0.5833, 0.1667, 0.625, 0.2083, 0.5833, 0.2083, 0.5833, 0.2083, 0.625, 0.25, 0.5833, 0.25, 0.5833, 0.25, 0.625, 0.2917, 0.5833, 0.2917, 0.5833, 0.2917, 0.625, 0.3333, 0.5833, 0.3333, 0.625, 0.1667, 0.6667, 0.2083, 0.625, 0.2083, 0.625, 0.2083, 0.6667, 0.25, 0.625, 0.25, 0.625, 0.25, 0.6667, 0.2917, 0.625, 0.2917, 0.625, 0.2917, 0.6667, 0.3333, 0.625, 0.3333, 0.5, 0.2083, 0.4583, 0.1667, 0.5, 0.1667, 0.4583, 0.2083, 0.4167, 0.1667, 0.4583, 0.1667, 0.4167, 0.2083, 0.375, 0.1667, 0.4167, 0.1667, 0.375, 0.2083, 0.3333, 0.1667, 0.375, 0.1667, 0.5, 0.25, 0.4583, 0.2083, 0.5, 0.2083, 0.4583, 0.25, 0.4167, 0.2083, 0.4583, 0.2083, 0.4167, 0.25, 0.375, 0.2083, 0.4167, 0.2083, 0.375, 0.25, 0.3333, 0.2083, 0.375, 0.2083, 0.5, 0.2917, 0.4583, 0.25, 0.5, 0.25, 0.4583, 0.2917, 0.4167, 0.25, 0.4583, 0.25, 0.4167, 0.2917, 0.375, 0.25, 0.4167, 0.25, 0.375, 0.2917, 0.3333, 0.25, 0.375, 0.25, 0.5, 0.3333, 0.4583, 0.2917, 0.5, 0.2917, 0.4583, 0.3333, 0.4167, 0.2917, 0.4583, 0.2917, 0.4167, 0.3333, 0.375, 0.2917, 0.4167, 0.2917, 0.375, 0.3333, 0.3333, 0.2917, 0.375, 0.2917, 0.5, 0.1667, 0.4583, 0.125, 0.5, 0.125, 0.5, 0.125, 0.4583, 0.08333, 0.5, 0.08333, 0.5, 0.08333, 0.4583, 0.04167, 0.5, 0.04167, 0.5, 0.04167, 0.4583, 0.0, 0.5, 1.987e-08, 0.4583, 0.1667, 0.4167, 0.125, 0.4583, 0.125, 0.4583, 0.125, 0.4167, 0.08333, 0.4583, 0.08333, 0.4583, 0.08333, 0.4167, 0.04167, 0.4583, 0.04167, 0.4583, 0.04167, 0.4167, 0.0, 0.4583, 0.0, 0.4167, 0.1667, 0.375, 0.125, 0.4167, 0.125, 0.4167, 0.125, 0.375, 0.08333, 0.4167, 0.08333, 0.4167, 0.08333, 0.375, 0.04167, 0.4167, 0.04167, 0.4167, 0.04167, 0.375, 0.0, 0.4167, 0.0, 0.375, 0.1667, 0.3333, 0.125, 0.375, 0.125, 0.375, 0.125, 0.3333, 0.08333, 0.375, 0.08333, 0.375, 0.08333, 0.3333, 0.04167, 0.375, 0.04167, 0.3333, 0.04167, 0.375, 0.0, 0.375, 0.04167, 0.2083, 0.5, 0.1667, 0.5417, 0.1667, 0.5, 0.2083, 0.5417, 0.1667, 0.5833, 0.1667, 0.5417, 0.2083, 0.5833, 0.1667, 0.625, 0.1667, 0.5833, 0.2083, 0.625, 0.1667, 0.6667, 0.1667, 0.625, 0.25, 0.5, 0.2083, 0.5417, 0.2083, 0.5, 0.25, 0.5417, 0.2083, 0.5833, 0.2083, 0.5417, 0.25, 0.5833, 0.2083, 0.625, 0.2083, 0.5833, 0.25, 0.625, 0.2083, 0.6667, 0.2083, 0.625, 0.2917, 0.5, 0.25, 0.5417, 0.25, 0.5, 0.2917, 0.5417, 0.25, 0.5833, 0.25, 0.5417, 0.2917, 0.5833, 0.25, 0.625, 0.25, 0.5833, 0.2917, 0.625, 0.25, 0.6667, 0.25, 0.625, 0.3333, 0.5, 0.2917, 0.5417, 0.2917, 0.5, 0.3333, 0.5417, 0.2917, 0.5833, 0.2917, 0.5417, 0.3333, 0.5833, 0.2917, 0.625, 0.2917, 0.5833, 0.3333, 0.625, 0.2917, 0.6667, 0.2917, 0.625, 0.1667, 0.5, 0.125, 0.5417, 0.125, 0.5, 0.125, 0.5, 0.08333, 0.5417, 0.08333, 0.5, 0.08333, 0.5, 0.04167, 0.5417, 0.04167, 0.5, 0.04167, 0.5, 0.0, 0.5417, 1.987e-08, 0.5, 0.1667, 0.5417, 0.125, 0.5833, 0.125, 0.5417, 0.125, 0.5417, 0.08333, 0.5833, 0.08333, 0.5417, 0.08333, 0.5417, 0.04167, 0.5833, 0.04167, 0.5417, 0.04167, 0.5417, 0.0, 0.5833, 0.0, 0.5417, 0.1667, 0.5833, 0.125, 0.625, 0.125, 0.5833, 0.125, 0.5833, 0.08333, 0.625, 0.08333, 0.5833, 0.08333, 0.5833, 0.04167, 0.625, 0.04167, 0.5833, 0.04167, 0.5833, 1.987e-08, 0.625, 0.0, 0.5833, 0.1667, 0.625, 0.125, 0.6667, 0.125, 0.625, 0.125, 0.625, 0.08333, 0.6667, 0.08333, 0.625, 0.08333, 0.625, 0.04167, 0.6667, 0.04167, 0.625, 0.04167, 0.625, 1.987e-08, 0.6667, 1.987e-08, 0.625, 0.125, 0.5, 0.1667, 0.4583, 0.1667, 0.5, 0.125, 0.4583, 0.1667, 0.4167, 0.1667, 0.4583, 0.125, 0.4167, 0.1667, 0.375, 0.1667, 0.4167, 0.125, 0.375, 0.1667, 0.3333, 0.1667, 0.375, 0.08333, 0.5, 0.125, 0.4583, 0.125, 0.5, 0.08333, 0.4583, 0.125, 0.4167, 0.125, 0.4583, 0.08333, 0.4167, 0.125, 0.375, 0.125, 0.4167, 0.08333, 0.375, 0.125, 0.3333, 0.125, 0.375, 0.04167, 0.5, 0.08333, 0.4583, 0.08333, 0.5, 0.04167, 0.4583, 0.08333, 0.4167, 0.08333, 0.4583, 0.04167, 0.4167, 0.08333, 0.375, 0.08333, 0.4167, 0.04167, 0.375, 0.08333, 0.3333, 0.08333, 0.375, 1.987e-08, 0.5, 0.04167, 0.4583, 0.04167, 0.5, 1.987e-08, 0.4583, 0.04167, 0.4167, 0.04167, 0.4583, 1.987e-08, 0.4167, 0.04167, 0.375, 0.04167, 0.4167, 1.987e-08, 0.375, 0.04167, 0.3333, 0.04167, 0.375, 0.1667, 0.5, 0.2083, 0.4583, 0.2083, 0.5, 0.2083, 0.5, 0.25, 0.4583, 0.25, 0.5, 0.25, 0.5, 0.2917, 0.4583, 0.2917, 0.5, 0.2917, 0.5, 0.3333, 0.4583, 0.3333, 0.5, 0.1667, 0.4583, 0.2083, 0.4167, 0.2083, 0.4583, 0.2083, 0.4583, 0.25, 0.4167, 0.25, 0.4583, 0.25, 0.4583, 0.2917, 0.4167, 0.2917, 0.4583, 0.2917, 0.4583, 0.3333, 0.4167, 0.3333, 0.4583, 0.1667, 0.375, 0.2083, 0.4167, 0.1667, 0.4167, 0.2083, 0.4167, 0.25, 0.375, 0.25, 0.4167, 0.25, 0.4167, 0.2917, 0.375, 0.2917, 0.4167, 0.2917, 0.4167, 0.3333, 0.375, 0.3333, 0.4167, 0.1667, 0.3333, 0.2083, 0.375, 0.1667, 0.375, 0.2083, 0.3333, 0.25, 0.375, 0.2083, 0.375, 0.25, 0.375, 0.2917, 0.3333, 0.2917, 0.375, 0.2917, 0.375, 0.3333, 0.3333, 0.3333, 0.375, 0.2083, 0.1667, 0.1667, 0.2083, 0.1667, 0.1667, 0.2083, 0.2083, 0.1667, 0.25, 0.1667, 0.2083, 0.2083, 0.25, 0.1667, 0.2917, 0.1667, 0.25, 0.2083, 0.2917, 0.1667, 0.3333, 0.1667, 0.2917, 0.25, 0.1667, 0.2083, 0.2083, 0.2083, 0.1667, 0.25, 0.2083, 0.2083, 0.25, 0.2083, 0.2083, 0.25, 0.25, 0.2083, 0.2917, 0.2083, 0.25, 0.25, 0.2917, 0.2083, 0.3333, 0.2083, 0.2917, 0.2917, 0.1667, 0.25, 0.2083, 0.25, 0.1667, 0.2917, 0.2083, 0.25, 0.25, 0.25, 0.2083, 0.2917, 0.25, 0.25, 0.2917, 0.25, 0.25, 0.2917, 0.2917, 0.25, 0.3333, 0.25, 0.2917, 0.2917, 0.1667, 0.3333, 0.2083, 0.2917, 0.2083, 0.3333, 0.2083, 0.2917, 0.25, 0.2917, 0.2083, 0.3333, 0.25, 0.2917, 0.2917, 0.2917, 0.25, 0.3333, 0.2917, 0.2917, 0.3333, 0.2917, 0.2917, 0.1667, 0.2083, 0.125, 0.1667, 0.1667, 0.1667, 0.125, 0.2083, 0.08333, 0.1667, 0.125, 0.1667, 0.08333, 0.2083, 0.04167, 0.1667, 0.08333, 0.1667, 0.04167, 0.2083, 5.96e-08, 0.1667, 0.04167, 0.1667, 0.1667, 0.25, 0.125, 0.2083, 0.1667, 0.2083, 0.125, 0.25, 0.08333, 0.2083, 0.125, 0.2083, 0.08333, 0.25, 0.04167, 0.2083, 0.08333, 0.2083, 0.04167, 0.2083, 8.941e-08, 0.25, 7.947e-08, 0.2083, 0.1667, 0.2917, 0.125, 0.25, 0.1667, 0.25, 0.125, 0.2917, 0.08333, 0.25, 0.125, 0.25, 0.08333, 0.25, 0.04167, 0.2917, 0.04167, 0.25, 0.04167, 0.25, 1.093e-07, 0.2917, 8.941e-08, 0.25, 0.1667, 0.3333, 0.125, 0.2917, 0.1667, 0.2917, 0.125, 0.2917, 0.08333, 0.3333, 0.08333, 0.2917, 0.08333, 0.2917, 0.04167, 0.3333, 0.04167, 0.2917, 0.04167, 0.3333, 1.093e-07, 0.2917, 0.04167, 0.2917, 0.1667, 0.1667, 0.125, 0.125, 0.1667, 0.125, 0.125, 0.125, 0.1667, 0.08333, 0.1667, 0.125, 0.1667, 0.08333, 0.125, 0.04167, 0.1667, 0.04167, 0.1667, 0.04167, 0.125, 1.093e-07, 0.1667, 5.96e-08, 0.125, 0.1667, 0.08333, 0.125, 0.125, 0.125, 0.125, 0.125, 0.08333, 0.08333, 0.125, 0.08333, 0.125, 0.08333, 0.08333, 0.04167, 0.125, 0.04167, 0.125, 0.04167, 0.08333, 1.192e-07, 0.125, 1.093e-07, 0.08333, 0.1667, 0.04167, 0.125, 0.08333, 0.125, 0.04167, 0.125, 0.08333, 0.08333, 0.08333, 0.125, 0.04167, 0.08333, 0.08333, 0.04167, 0.08333, 0.08333, 0.08333, 0.04167, 0.04167, 1.689e-07, 0.08333, 1.192e-07, 0.04167, 0.1667, 3.974e-08, 0.125, 0.04167, 0.125, 0.04167, 0.125, 1.987e-08, 0.08333, 0.04167, 0.08333, 0.04167, 0.08333, 1.987e-08, 0.04167, 0.04167, 0.04167, 0.04167, 0.04167, 0.0, 1.887e-07, 0.04167, 1.689e-07, 0.1667, 0.125, 0.2083, 0.1667, 0.1667, 0.1667, 0.2083, 0.125, 0.25, 0.1667, 0.2083, 0.1667, 0.25, 0.125, 0.2917, 0.1667, 0.25, 0.1667, 0.2917, 0.125, 0.3333, 0.1667, 0.2917, 0.1667, 0.1667, 0.08333, 0.2083, 0.125, 0.1667, 0.125, 0.2083, 0.08333, 0.25, 0.125, 0.2083, 0.125, 0.25, 0.08333, 0.2917, 0.125, 0.25, 0.125, 0.2917, 0.08333, 0.3333, 0.125, 0.2917, 0.125, 0.1667, 0.04167, 0.2083, 0.08333, 0.1667, 0.08333, 0.2083, 0.04167, 0.25, 0.08333, 0.2083, 0.08333, 0.25, 0.04167, 0.2917, 0.08333, 0.25, 0.08333, 0.2917, 0.04167, 0.3333, 0.08333, 0.2917, 0.08333, 0.1667, 5.96e-08, 0.2083, 0.04167, 0.1667, 0.04167, 0.2083, 5.96e-08, 0.25, 0.04167, 0.2083, 0.04167, 0.25, 3.974e-08, 0.2917, 0.04167, 0.25, 0.04167, 0.2917, 3.974e-08, 0.3333, 0.04167, 0.2917, 0.04167, 0.7917, 0.1667, 0.8333, 0.125, 0.8333, 0.1667, 0.7917, 0.125, 0.8333, 0.08333, 0.8333, 0.125, 0.7917, 0.08333, 0.8333, 0.04167, 0.8333, 0.08333, 0.7917, 0.04167, 0.8333, 1.987e-08, 0.8333, 0.04167, 0.75, 0.1667, 0.7917, 0.125, 0.7917, 0.1667, 0.75, 0.125, 0.7917, 0.08333, 0.7917, 0.125, 0.75, 0.08333, 0.7917, 0.04167, 0.7917, 0.08333, 0.75, 0.04167, 0.7917, 3.974e-08, 0.7917, 0.04167, 0.7083, 0.1667, 0.75, 0.125, 0.75, 0.1667, 0.7083, 0.125, 0.75, 0.08333, 0.75, 0.125, 0.7083, 0.08333, 0.75, 0.04167, 0.75, 0.08333, 0.7083, 0.04167, 0.75, 4.967e-08, 0.75, 0.04167, 0.6667, 0.1667, 0.7083, 0.125, 0.7083, 0.1667, 0.6667, 0.125, 0.7083, 0.08333, 0.7083, 0.125, 0.6667, 0.08333, 0.7083, 0.04167, 0.7083, 0.08333, 0.6667, 0.04167, 0.7083, 0.0, 0.7083, 0.04167, 0.8333, 0.1667, 0.875, 0.125, 0.875, 0.1667, 0.875, 0.1667, 0.9167, 0.125, 0.9167, 0.1667, 0.9167, 0.1667, 0.9583, 0.125, 0.9583, 0.1667, 0.9583, 0.125, 1.0, 0.1667, 0.9583, 0.1667, 0.8333, 0.125, 0.875, 0.08333, 0.875, 0.125, 0.875, 0.125, 0.9167, 0.08333, 0.9167, 0.125, 0.9167, 0.08333, 0.9583, 0.125, 0.9167, 0.125, 0.9583, 0.08333, 1.0, 0.125, 0.9583, 0.125, 0.8333, 0.08333, 0.875, 0.04167, 0.875, 0.08333, 0.875, 0.08333, 0.9167, 0.04167, 0.9167, 0.08333, 0.9167, 0.04167, 0.9583, 0.08333, 0.9167, 0.08333, 0.9583, 0.08333, 1.0, 0.04167, 1.0, 0.08333, 0.8333, 0.04167, 0.875, 1.987e-08, 0.875, 0.04167, 0.875, 0.04167, 0.9167, 3.974e-08, 0.9167, 0.04167, 0.9167, 0.04167, 0.9583, 3.974e-08, 0.9583, 0.04167, 0.9583, 0.04167, 1.0, 3.974e-08, 1.0, 0.04167, 0.875, 0.1667, 0.8333, 0.2083, 0.8333, 0.1667, 0.875, 0.2083, 0.8333, 0.25, 0.8333, 0.2083, 0.875, 0.25, 0.8333, 0.2917, 0.8333, 0.25, 0.875, 0.2917, 0.8333, 0.3333, 0.8333, 0.2917, 0.9167, 0.1667, 0.875, 0.2083, 0.875, 0.1667, 0.9167, 0.2083, 0.875, 0.25, 0.875, 0.2083, 0.9167, 0.25, 0.875, 0.2917, 0.875, 0.25, 0.875, 0.2917, 0.9167, 0.3333, 0.875, 0.3333, 0.9583, 0.1667, 0.9167, 0.2083, 0.9167, 0.1667, 0.9583, 0.2083, 0.9167, 0.25, 0.9167, 0.2083, 0.9167, 0.25, 0.9583, 0.2917, 0.9167, 0.2917, 0.9167, 0.2917, 0.9583, 0.3333, 0.9167, 0.3333, 1.0, 0.1667, 0.9583, 0.2083, 0.9583, 0.1667, 0.9583, 0.2083, 1.0, 0.25, 0.9583, 0.25, 0.9583, 0.25, 1.0, 0.2917, 0.9583, 0.2917, 1.0, 0.2917, 0.9583, 0.3333, 0.9583, 0.2917, 0.8333, 0.2083, 0.7917, 0.1667, 0.8333, 0.1667, 0.7917, 0.2083, 0.75, 0.1667, 0.7917, 0.1667, 0.75, 0.1667, 0.7083, 0.2083, 0.7083, 0.1667, 0.7083, 0.1667, 0.6667, 0.2083, 0.6667, 0.1667, 0.8333, 0.25, 0.7917, 0.2083, 0.8333, 0.2083, 0.7917, 0.25, 0.75, 0.2083, 0.7917, 0.2083, 0.75, 0.25, 0.7083, 0.2083, 0.75, 0.2083, 0.7083, 0.25, 0.6667, 0.2083, 0.7083, 0.2083, 0.8333, 0.2917, 0.7917, 0.25, 0.8333, 0.25, 0.7917, 0.2917, 0.75, 0.25, 0.7917, 0.25, 0.75, 0.2917, 0.7083, 0.25, 0.75, 0.25, 0.7083, 0.2917, 0.6667, 0.25, 0.7083, 0.25, 0.8333, 0.3333, 0.7917, 0.2917, 0.8333, 0.2917, 0.7917, 0.3333, 0.75, 0.2917, 0.7917, 0.2917, 0.75, 0.3333, 0.7083, 0.2917, 0.75, 0.2917, 0.7083, 0.3333, 0.6667, 0.2917, 0.7083, 0.2917, 0.1667, 0.8333, 0.2083, 0.8333, 0.2083, 0.875, 0.1667, 0.875, 0.2083, 0.875, 0.2083, 0.9167, 0.1667, 0.9167, 0.2083, 0.9167, 0.2083, 0.9583, 0.1667, 0.9583, 0.2083, 0.9583, 0.2083, 1.0, 0.2083, 0.8333, 0.25, 0.8333, 0.25, 0.875, 0.25, 0.875, 0.25, 0.9167, 0.2083, 0.9167, 0.2083, 0.9167, 0.25, 0.9167, 0.25, 0.9583, 0.2083, 0.9583, 0.25, 0.9583, 0.25, 1.0, 0.25, 0.8333, 0.2917, 0.8333, 0.2917, 0.875, 0.2917, 0.875, 0.2917, 0.9167, 0.25, 0.9167, 0.25, 0.9167, 0.2917, 0.9167, 0.2917, 0.9583, 0.25, 0.9583, 0.2917, 0.9583, 0.2917, 1.0, 0.2917, 0.8333, 0.3333, 0.8333, 0.3333, 0.875, 0.3333, 0.875, 0.3333, 0.9167, 0.2917, 0.9167, 0.2917, 0.9167, 0.3333, 0.9167, 0.3333, 0.9583, 0.2917, 0.9583, 0.3333, 0.9583, 0.3333, 1.0, 0.1667, 0.875, 0.125, 0.875, 0.125, 0.8333, 0.125, 0.875, 0.08333, 0.875, 0.08333, 0.8333, 0.08333, 0.875, 0.04167, 0.875, 0.04167, 0.8333, 0.04167, 0.875, 4.967e-08, 0.875, 3.974e-08, 0.8333, 0.1667, 0.9167, 0.125, 0.9167, 0.125, 0.875, 0.125, 0.9167, 0.08333, 0.9167, 0.08333, 0.875, 0.08333, 0.875, 0.08333, 0.9167, 0.04167, 0.9167, 0.04167, 0.9167, 3.974e-08, 0.9167, 4.967e-08, 0.875, 0.1667, 0.9583, 0.125, 0.9583, 0.125, 0.9167, 0.125, 0.9583, 0.08333, 0.9583, 0.08333, 0.9167, 0.08333, 0.9583, 0.04167, 0.9583, 0.04167, 0.9167, 0.04167, 0.9583, 5.96e-08, 0.9583, 3.974e-08, 0.9167, 0.1667, 1.0, 0.125, 1.0, 0.125, 0.9583, 0.125, 1.0, 0.08333, 1.0, 0.08333, 0.9583, 0.08333, 1.0, 0.04167, 1.0, 0.04167, 0.9583, 0.04167, 1.0, 6.954e-08, 1.0, 5.96e-08, 0.9583, 0.125, 0.8333, 0.125, 0.7917, 0.1667, 0.7917, 0.125, 0.7917, 0.125, 0.75, 0.1667, 0.75, 0.1667, 0.75, 0.125, 0.75, 0.125, 0.7083, 0.125, 0.7083, 0.125, 0.6667, 0.1667, 0.6667, 0.08333, 0.8333, 0.08333, 0.7917, 0.125, 0.7917, 0.08333, 0.7917, 0.08333, 0.75, 0.125, 0.75, 0.08333, 0.75, 0.08333, 0.7083, 0.125, 0.7083, 0.08333, 0.7083, 0.08333, 0.6667, 0.125, 0.6667, 0.04167, 0.8333, 0.04167, 0.7917, 0.08333, 0.7917, 0.04167, 0.7917, 0.04167, 0.75, 0.08333, 0.75, 0.04167, 0.75, 0.04167, 0.7083, 0.08333, 0.7083, 0.04167, 0.7083, 0.04167, 0.6667, 0.08333, 0.6667, 3.974e-08, 0.8333, 2.98e-08, 0.7917, 0.04167, 0.7917, 2.98e-08, 0.7917, 2.98e-08, 0.75, 0.04167, 0.75, 2.98e-08, 0.75, 0.0, 0.7083, 0.04167, 0.7083, 0.0, 0.7083, 0.0, 0.6667, 0.04167, 0.6667, 0.1667, 0.7917, 0.2083, 0.7917, 0.2083, 0.8333, 0.2083, 0.7917, 0.25, 0.7917, 0.25, 0.8333, 0.25, 0.7917, 0.2917, 0.7917, 0.2917, 0.8333, 0.2917, 0.7917, 0.3333, 0.7917, 0.3333, 0.8333, 0.1667, 0.7917, 0.1667, 0.75, 0.2083, 0.75, 0.2083, 0.7917, 0.2083, 0.75, 0.25, 0.75, 0.25, 0.75, 0.2917, 0.75, 0.2917, 0.7917, 0.2917, 0.7917, 0.2917, 0.75, 0.3333, 0.75, 0.1667, 0.75, 0.1667, 0.7083, 0.2083, 0.7083, 0.2083, 0.75, 0.2083, 0.7083, 0.25, 0.7083, 0.25, 0.7083, 0.2917, 0.7083, 0.2917, 0.75, 0.2917, 0.75, 0.2917, 0.7083, 0.3333, 0.7083, 0.1667, 0.7083, 0.1667, 0.6667, 0.2083, 0.6667, 0.2083, 0.6667, 0.25, 0.6667, 0.25, 0.7083, 0.25, 0.6667, 0.2917, 0.6667, 0.2917, 0.7083, 0.2917, 0.6667, 0.3333, 0.6667, 0.3333, 0.7083, 0.4583, 0.5, 0.4583, 0.4583, 0.5, 0.4583, 0.5, 0.4583, 0.4583, 0.4583, 0.4583, 0.4167, 0.4583, 0.4167, 0.4583, 0.375, 0.5, 0.375, 0.4583, 0.375, 0.4583, 0.3333, 0.5, 0.3333, 0.4167, 0.5, 0.4167, 0.4583, 0.4583, 0.4583, 0.4167, 0.4583, 0.4167, 0.4167, 0.4583, 0.4167, 0.4167, 0.4167, 0.4167, 0.375, 0.4583, 0.375, 0.4167, 0.375, 0.4167, 0.3333, 0.4583, 0.3333, 0.375, 0.5, 0.375, 0.4583, 0.4167, 0.4583, 0.375, 0.4583, 0.375, 0.4167, 0.4167, 0.4167, 0.375, 0.4167, 0.375, 0.375, 0.4167, 0.375, 0.375, 0.375, 0.375, 0.3333, 0.4167, 0.3333, 0.3333, 0.5, 0.3333, 0.4583, 0.375, 0.4583, 0.3333, 0.4583, 0.3333, 0.4167, 0.375, 0.4167, 0.3333, 0.4167, 0.3333, 0.375, 0.375, 0.375, 0.3333, 0.375, 0.3333, 0.3333, 0.375, 0.3333, 0.5, 0.5, 0.5, 0.4583, 0.5417, 0.4583, 0.5417, 0.4583, 0.5833, 0.4583, 0.5833, 0.5, 0.5833, 0.4583, 0.625, 0.4583, 0.625, 0.5, 0.625, 0.4583, 0.6667, 0.4583, 0.6667, 0.5, 0.5, 0.4583, 0.5, 0.4167, 0.5417, 0.4167, 0.5417, 0.4167, 0.5833, 0.4167, 0.5833, 0.4583, 0.5833, 0.4167, 0.625, 0.4167, 0.625, 0.4583, 0.625, 0.4167, 0.6667, 0.4167, 0.6667, 0.4583, 0.5, 0.4167, 0.5, 0.375, 0.5417, 0.375, 0.5417, 0.4167, 0.5417, 0.375, 0.5833, 0.375, 0.5833, 0.375, 0.625, 0.375, 0.625, 0.4167, 0.625, 0.375, 0.6667, 0.375, 0.6667, 0.4167, 0.5, 0.375, 0.5, 0.3333, 0.5417, 0.3333, 0.5417, 0.375, 0.5417, 0.3333, 0.5833, 0.3333, 0.5833, 0.3333, 0.625, 0.3333, 0.625, 0.375, 0.625, 0.3333, 0.6667, 0.3333, 0.6667, 0.375, 0.5, 0.5, 0.5417, 0.5, 0.5417, 0.5417, 0.5, 0.5417, 0.5417, 0.5417, 0.5417, 0.5833, 0.5, 0.5833, 0.5417, 0.5833, 0.5417, 0.625, 0.5, 0.625, 0.5417, 0.625, 0.5417, 0.6667, 0.5417, 0.5, 0.5833, 0.5, 0.5833, 0.5417, 0.5833, 0.5417, 0.5833, 0.5833, 0.5417, 0.5833, 0.5833, 0.5833, 0.5833, 0.625, 0.5417, 0.625, 0.5417, 0.625, 0.5833, 0.625, 0.5833, 0.6667, 0.5833, 0.5, 0.625, 0.5, 0.625, 0.5417, 0.5833, 0.5417, 0.625, 0.5417, 0.625, 0.5833, 0.625, 0.5833, 0.625, 0.625, 0.5833, 0.625, 0.625, 0.625, 0.625, 0.6667, 0.5833, 0.6667, 0.625, 0.5, 0.6667, 0.5, 0.6667, 0.5417, 0.625, 0.5417, 0.6667, 0.5417, 0.6667, 0.5833, 0.625, 0.5833, 0.6667, 0.5833, 0.6667, 0.625, 0.625, 0.625, 0.6667, 0.625, 0.6667, 0.6667, 0.5, 0.5, 0.5, 0.5417, 0.4583, 0.5417, 0.4583, 0.5, 0.4583, 0.5417, 0.4167, 0.5417, 0.4167, 0.5417, 0.375, 0.5417, 0.375, 0.5, 0.375, 0.5417, 0.3333, 0.5417, 0.3333, 0.5, 0.5, 0.5833, 0.4583, 0.5833, 0.4583, 0.5417, 0.4583, 0.5833, 0.4167, 0.5833, 0.4167, 0.5417, 0.4167, 0.5833, 0.375, 0.5833, 0.375, 0.5417, 0.375, 0.5833, 0.3333, 0.5833, 0.3333, 0.5417, 0.5, 0.625, 0.4583, 0.625, 0.4583, 0.5833, 0.4583, 0.625, 0.4167, 0.625, 0.4167, 0.5833, 0.4167, 0.625, 0.375, 0.625, 0.375, 0.5833, 0.375, 0.5833, 0.375, 0.625, 0.3333, 0.625, 0.5, 0.6667, 0.4583, 0.6667, 0.4583, 0.625, 0.4583, 0.6667, 0.4167, 0.6667, 0.4167, 0.625, 0.4167, 0.6667, 0.375, 0.6667, 0.375, 0.625, 0.375, 0.625, 0.375, 0.6667, 0.3333, 0.6667, 0.5, 0.125, 0.5417, 0.125, 0.5417, 0.1667, 0.5417, 0.125, 0.5833, 0.125, 0.5833, 0.1667, 0.5833, 0.125, 0.625, 0.125, 0.625, 0.1667, 0.625, 0.125, 0.6667, 0.125, 0.6667, 0.1667, 0.5, 0.08333, 0.5417, 0.08333, 0.5417, 0.125, 0.5417, 0.08333, 0.5833, 0.08333, 0.5833, 0.125, 0.5833, 0.08333, 0.625, 0.08333, 0.625, 0.125, 0.625, 0.08333, 0.6667, 0.08333, 0.6667, 0.125, 0.5, 0.04167, 0.5417, 0.04167, 0.5417, 0.08333, 0.5417, 0.04167, 0.5833, 0.04167, 0.5833, 0.08333, 0.5833, 0.04167, 0.625, 0.04167, 0.625, 0.08333, 0.625, 0.04167, 0.6667, 0.04167, 0.6667, 0.08333, 0.5, 1.987e-08, 0.5417, 3.974e-08, 0.5417, 0.04167, 0.5417, 3.974e-08, 0.5833, 3.974e-08, 0.5833, 0.04167, 0.5833, 3.974e-08, 0.625, 3.974e-08, 0.625, 0.04167, 0.625, 3.974e-08, 0.6667, 1.987e-08, 0.6667, 0.04167, 0.5, 0.1667, 0.5417, 0.1667, 0.5417, 0.2083, 0.5, 0.2083, 0.5417, 0.2083, 0.5417, 0.25, 0.5, 0.25, 0.5417, 0.25, 0.5417, 0.2917, 0.5, 0.2917, 0.5417, 0.2917, 0.5417, 0.3333, 0.5417, 0.1667, 0.5833, 0.1667, 0.5833, 0.2083, 0.5417, 0.2083, 0.5833, 0.2083, 0.5833, 0.25, 0.5417, 0.25, 0.5833, 0.25, 0.5833, 0.2917, 0.5417, 0.2917, 0.5833, 0.2917, 0.5833, 0.3333, 0.5833, 0.1667, 0.625, 0.1667, 0.625, 0.2083, 0.5833, 0.2083, 0.625, 0.2083, 0.625, 0.25, 0.5833, 0.25, 0.625, 0.25, 0.625, 0.2917, 0.5833, 0.2917, 0.625, 0.2917, 0.625, 0.3333, 0.625, 0.1667, 0.6667, 0.1667, 0.6667, 0.2083, 0.625, 0.2083, 0.6667, 0.2083, 0.6667, 0.25, 0.625, 0.25, 0.6667, 0.25, 0.6667, 0.2917, 0.625, 0.2917, 0.6667, 0.2917, 0.6667, 0.3333, 0.5, 0.2083, 0.4583, 0.2083, 0.4583, 0.1667, 0.4583, 0.2083, 0.4167, 0.2083, 0.4167, 0.1667, 0.4167, 0.2083, 0.375, 0.2083, 0.375, 0.1667, 0.375, 0.2083, 0.3333, 0.2083, 0.3333, 0.1667, 0.5, 0.25, 0.4583, 0.25, 0.4583, 0.2083, 0.4583, 0.25, 0.4167, 0.25, 0.4167, 0.2083, 0.4167, 0.25, 0.375, 0.25, 0.375, 0.2083, 0.375, 0.25, 0.3333, 0.25, 0.3333, 0.2083, 0.5, 0.2917, 0.4583, 0.2917, 0.4583, 0.25, 0.4583, 0.2917, 0.4167, 0.2917, 0.4167, 0.25, 0.4167, 0.2917, 0.375, 0.2917, 0.375, 0.25, 0.375, 0.2917, 0.3333, 0.2917, 0.3333, 0.25, 0.5, 0.3333, 0.4583, 0.3333, 0.4583, 0.2917, 0.4583, 0.3333, 0.4167, 0.3333, 0.4167, 0.2917, 0.4167, 0.3333, 0.375, 0.3333, 0.375, 0.2917, 0.375, 0.3333, 0.3333, 0.3333, 0.3333, 0.2917, 0.5, 0.1667, 0.4583, 0.1667, 0.4583, 0.125, 0.5, 0.125, 0.4583, 0.125, 0.4583, 0.08333, 0.5, 0.08333, 0.4583, 0.08333, 0.4583, 0.04167, 0.5, 0.04167, 0.4583, 0.04167, 0.4583, 0.0, 0.4583, 0.1667, 0.4167, 0.1667, 0.4167, 0.125, 0.4583, 0.125, 0.4167, 0.125, 0.4167, 0.08333, 0.4583, 0.08333, 0.4167, 0.08333, 0.4167, 0.04167, 0.4583, 0.04167, 0.4167, 0.04167, 0.4167, 0.0, 0.4167, 0.1667, 0.375, 0.1667, 0.375, 0.125, 0.4167, 0.125, 0.375, 0.125, 0.375, 0.08333, 0.4167, 0.08333, 0.375, 0.08333, 0.375, 0.04167, 0.4167, 0.04167, 0.375, 0.04167, 0.375, 0.0, 0.375, 0.1667, 0.3333, 0.1667, 0.3333, 0.125, 0.375, 0.125, 0.3333, 0.125, 0.3333, 0.08333, 0.375, 0.08333, 0.3333, 0.08333, 0.3333, 0.04167, 0.3333, 0.04167, 0.3333, 1.987e-08, 0.375, 0.0, 0.2083, 0.5, 0.2083, 0.5417, 0.1667, 0.5417, 0.2083, 0.5417, 0.2083, 0.5833, 0.1667, 0.5833, 0.2083, 0.5833, 0.2083, 0.625, 0.1667, 0.625, 0.2083, 0.625, 0.2083, 0.6667, 0.1667, 0.6667, 0.25, 0.5, 0.25, 0.5417, 0.2083, 0.5417, 0.25, 0.5417, 0.25, 0.5833, 0.2083, 0.5833, 0.25, 0.5833, 0.25, 0.625, 0.2083, 0.625, 0.25, 0.625, 0.25, 0.6667, 0.2083, 0.6667, 0.2917, 0.5, 0.2917, 0.5417, 0.25, 0.5417, 0.2917, 0.5417, 0.2917, 0.5833, 0.25, 0.5833, 0.2917, 0.5833, 0.2917, 0.625, 0.25, 0.625, 0.2917, 0.625, 0.2917, 0.6667, 0.25, 0.6667, 0.3333, 0.5, 0.3333, 0.5417, 0.2917, 0.5417, 0.3333, 0.5417, 0.3333, 0.5833, 0.2917, 0.5833, 0.3333, 0.5833, 0.3333, 0.625, 0.2917, 0.625, 0.3333, 0.625, 0.3333, 0.6667, 0.2917, 0.6667, 0.1667, 0.5, 0.1667, 0.5417, 0.125, 0.5417, 0.125, 0.5, 0.125, 0.5417, 0.08333, 0.5417, 0.08333, 0.5, 0.08333, 0.5417, 0.04167, 0.5417, 0.04167, 0.5, 0.04167, 0.5417, 0.0, 0.5417, 0.1667, 0.5417, 0.1667, 0.5833, 0.125, 0.5833, 0.125, 0.5417, 0.125, 0.5833, 0.08333, 0.5833, 0.08333, 0.5417, 0.08333, 0.5833, 0.04167, 0.5833, 0.04167, 0.5417, 0.04167, 0.5833, 0.0, 0.5833, 0.1667, 0.5833, 0.1667, 0.625, 0.125, 0.625, 0.125, 0.5833, 0.125, 0.625, 0.08333, 0.625, 0.08333, 0.5833, 0.08333, 0.625, 0.04167, 0.625, 0.04167, 0.5833, 0.04167, 0.625, 1.987e-08, 0.625, 0.1667, 0.625, 0.1667, 0.6667, 0.125, 0.6667, 0.125, 0.625, 0.125, 0.6667, 0.08333, 0.6667, 0.08333, 0.625, 0.08333, 0.6667, 0.04167, 0.6667, 0.04167, 0.625, 0.04167, 0.6667, 1.987e-08, 0.6667, 0.125, 0.5, 0.125, 0.4583, 0.1667, 0.4583, 0.125, 0.4583, 0.125, 0.4167, 0.1667, 0.4167, 0.125, 0.4167, 0.125, 0.375, 0.1667, 0.375, 0.125, 0.375, 0.125, 0.3333, 0.1667, 0.3333, 0.08333, 0.5, 0.08333, 0.4583, 0.125, 0.4583, 0.08333, 0.4583, 0.08333, 0.4167, 0.125, 0.4167, 0.08333, 0.4167, 0.08333, 0.375, 0.125, 0.375, 0.08333, 0.375, 0.08333, 0.3333, 0.125, 0.3333, 0.04167, 0.5, 0.04167, 0.4583, 0.08333, 0.4583, 0.04167, 0.4583, 0.04167, 0.4167, 0.08333, 0.4167, 0.04167, 0.4167, 0.04167, 0.375, 0.08333, 0.375, 0.04167, 0.375, 0.04167, 0.3333, 0.08333, 0.3333, 1.987e-08, 0.5, 1.987e-08, 0.4583, 0.04167, 0.4583, 1.987e-08, 0.4583, 1.987e-08, 0.4167, 0.04167, 0.4167, 1.987e-08, 0.4167, 1.987e-08, 0.375, 0.04167, 0.375, 1.987e-08, 0.375, 1.987e-08, 0.3333, 0.04167, 0.3333, 0.1667, 0.5, 0.1667, 0.4583, 0.2083, 0.4583, 0.2083, 0.5, 0.2083, 0.4583, 0.25, 0.4583, 0.25, 0.5, 0.25, 0.4583, 0.2917, 0.4583, 0.2917, 0.5, 0.2917, 0.4583, 0.3333, 0.4583, 0.1667, 0.4583, 0.1667, 0.4167, 0.2083, 0.4167, 0.2083, 0.4583, 0.2083, 0.4167, 0.25, 0.4167, 0.25, 0.4583, 0.25, 0.4167, 0.2917, 0.4167, 0.2917, 0.4583, 0.2917, 0.4167, 0.3333, 0.4167, 0.1667, 0.375, 0.2083, 0.375, 0.2083, 0.4167, 0.2083, 0.4167, 0.2083, 0.375, 0.25, 0.375, 0.25, 0.4167, 0.25, 0.375, 0.2917, 0.375, 0.2917, 0.4167, 0.2917, 0.375, 0.3333, 0.375, 0.1667, 0.3333, 0.2083, 0.3333, 0.2083, 0.375, 0.2083, 0.3333, 0.25, 0.3333, 0.25, 0.375, 0.25, 0.375, 0.25, 0.3333, 0.2917, 0.3333, 0.2917, 0.375, 0.2917, 0.3333, 0.3333, 0.3333, 0.2083, 0.1667, 0.2083, 0.2083, 0.1667, 0.2083, 0.2083, 0.2083, 0.2083, 0.25, 0.1667, 0.25, 0.2083, 0.25, 0.2083, 0.2917, 0.1667, 0.2917, 0.2083, 0.2917, 0.2083, 0.3333, 0.1667, 0.3333, 0.25, 0.1667, 0.25, 0.2083, 0.2083, 0.2083, 0.25, 0.2083, 0.25, 0.25, 0.2083, 0.25, 0.25, 0.25, 0.25, 0.2917, 0.2083, 0.2917, 0.25, 0.2917, 0.25, 0.3333, 0.2083, 0.3333, 0.2917, 0.1667, 0.2917, 0.2083, 0.25, 0.2083, 0.2917, 0.2083, 0.2917, 0.25, 0.25, 0.25, 0.2917, 0.25, 0.2917, 0.2917, 0.25, 0.2917, 0.2917, 0.2917, 0.2917, 0.3333, 0.25, 0.3333, 0.2917, 0.1667, 0.3333, 0.1667, 0.3333, 0.2083, 0.3333, 0.2083, 0.3333, 0.25, 0.2917, 0.25, 0.3333, 0.25, 0.3333, 0.2917, 0.2917, 0.2917, 0.3333, 0.2917, 0.3333, 0.3333, 0.2917, 0.3333, 0.1667, 0.2083, 0.125, 0.2083, 0.125, 0.1667, 0.125, 0.2083, 0.08333, 0.2083, 0.08333, 0.1667, 0.08333, 0.2083, 0.04167, 0.2083, 0.04167, 0.1667, 0.04167, 0.2083, 7.947e-08, 0.2083, 5.96e-08, 0.1667, 0.1667, 0.25, 0.125, 0.25, 0.125, 0.2083, 0.125, 0.25, 0.08333, 0.25, 0.08333, 0.2083, 0.08333, 0.25, 0.04167, 0.25, 0.04167, 0.2083, 0.04167, 0.2083, 0.04167, 0.25, 8.941e-08, 0.25, 0.1667, 0.2917, 0.125, 0.2917, 0.125, 0.25, 0.125, 0.2917, 0.08333, 0.2917, 0.08333, 0.25, 0.08333, 0.25, 0.08333, 0.2917, 0.04167, 0.2917, 0.04167, 0.25, 0.04167, 0.2917, 1.093e-07, 0.2917, 0.1667, 0.3333, 0.125, 0.3333, 0.125, 0.2917, 0.125, 0.2917, 0.125, 0.3333, 0.08333, 0.3333, 0.08333, 0.2917, 0.08333, 0.3333, 0.04167, 0.3333, 0.04167, 0.3333, 1.291e-07, 0.3333, 1.093e-07, 0.2917, 0.1667, 0.1667, 0.125, 0.1667, 0.125, 0.125, 0.125, 0.125, 0.125, 0.08333, 0.1667, 0.08333, 0.1667, 0.08333, 0.125, 0.08333, 0.125, 0.04167, 0.1667, 0.04167, 0.125, 0.04167, 0.125, 1.093e-07, 0.125, 0.1667, 0.08333, 0.1667, 0.08333, 0.125, 0.125, 0.125, 0.08333, 0.125, 0.08333, 0.08333, 0.125, 0.08333, 0.08333, 0.08333, 0.08333, 0.04167, 0.125, 0.04167, 0.08333, 0.04167, 0.08333, 1.192e-07, 0.08333, 0.1667, 0.04167, 0.1667, 0.04167, 0.125, 0.04167, 0.125, 0.04167, 0.08333, 0.08333, 0.08333, 0.04167, 0.08333, 0.04167, 0.04167, 0.08333, 0.04167, 0.08333, 0.04167, 0.04167, 0.04167, 0.04167, 1.689e-07, 0.04167, 0.1667, 5.96e-08, 0.1667, 3.974e-08, 0.125, 0.04167, 0.125, 3.974e-08, 0.125, 1.987e-08, 0.08333, 0.04167, 0.08333, 1.987e-08, 0.08333, 1.987e-08, 0.04167, 0.04167, 0.04167, 1.987e-08, 0.04167, 0.0, 1.887e-07, 0.1667, 0.125, 0.2083, 0.125, 0.2083, 0.1667, 0.2083, 0.125, 0.25, 0.125, 0.25, 0.1667, 0.25, 0.125, 0.2917, 0.125, 0.2917, 0.1667, 0.2917, 0.125, 0.3333, 0.125, 0.3333, 0.1667, 0.1667, 0.08333, 0.2083, 0.08333, 0.2083, 0.125, 0.2083, 0.08333, 0.25, 0.08333, 0.25, 0.125, 0.25, 0.08333, 0.2917, 0.08333, 0.2917, 0.125, 0.2917, 0.08333, 0.3333, 0.08333, 0.3333, 0.125, 0.1667, 0.04167, 0.2083, 0.04167, 0.2083, 0.08333, 0.2083, 0.04167, 0.25, 0.04167, 0.25, 0.08333, 0.25, 0.04167, 0.2917, 0.04167, 0.2917, 0.08333, 0.2917, 0.04167, 0.3333, 0.04167, 0.3333, 0.08333, 0.1667, 5.96e-08, 0.2083, 5.96e-08, 0.2083, 0.04167, 0.2083, 5.96e-08, 0.25, 3.974e-08, 0.25, 0.04167, 0.25, 3.974e-08, 0.2917, 3.974e-08, 0.2917, 0.04167, 0.2917, 3.974e-08, 0.3333, 0.0, 0.3333, 0.04167, 0.7917, 0.1667, 0.7917, 0.125, 0.8333, 0.125, 0.7917, 0.125, 0.7917, 0.08333, 0.8333, 0.08333, 0.7917, 0.08333, 0.7917, 0.04167, 0.8333, 0.04167, 0.7917, 0.04167, 0.7917, 3.974e-08, 0.8333, 1.987e-08, 0.75, 0.1667, 0.75, 0.125, 0.7917, 0.125, 0.75, 0.125, 0.75, 0.08333, 0.7917, 0.08333, 0.75, 0.08333, 0.75, 0.04167, 0.7917, 0.04167, 0.75, 0.04167, 0.75, 4.967e-08, 0.7917, 3.974e-08, 0.7083, 0.1667, 0.7083, 0.125, 0.75, 0.125, 0.7083, 0.125, 0.7083, 0.08333, 0.75, 0.08333, 0.7083, 0.08333, 0.7083, 0.04167, 0.75, 0.04167, 0.7083, 0.04167, 0.7083, 0.0, 0.75, 4.967e-08, 0.6667, 0.1667, 0.6667, 0.125, 0.7083, 0.125, 0.6667, 0.125, 0.6667, 0.08333, 0.7083, 0.08333, 0.6667, 0.08333, 0.6667, 0.04167, 0.7083, 0.04167, 0.6667, 0.04167, 0.6667, 1.987e-08, 0.7083, 0.0, 0.8333, 0.1667, 0.8333, 0.125, 0.875, 0.125, 0.875, 0.1667, 0.875, 0.125, 0.9167, 0.125, 0.9167, 0.1667, 0.9167, 0.125, 0.9583, 0.125, 0.9583, 0.125, 1.0, 0.125, 1.0, 0.1667, 0.8333, 0.125, 0.8333, 0.08333, 0.875, 0.08333, 0.875, 0.125, 0.875, 0.08333, 0.9167, 0.08333, 0.9167, 0.08333, 0.9583, 0.08333, 0.9583, 0.125, 0.9583, 0.08333, 1.0, 0.08333, 1.0, 0.125, 0.8333, 0.08333, 0.8333, 0.04167, 0.875, 0.04167, 0.875, 0.08333, 0.875, 0.04167, 0.9167, 0.04167, 0.9167, 0.04167, 0.9583, 0.04167, 0.9583, 0.08333, 0.9583, 0.08333, 0.9583, 0.04167, 1.0, 0.04167, 0.8333, 0.04167, 0.8333, 1.987e-08, 0.875, 1.987e-08, 0.875, 0.04167, 0.875, 1.987e-08, 0.9167, 3.974e-08, 0.9167, 0.04167, 0.9167, 3.974e-08, 0.9583, 3.974e-08, 0.9583, 0.04167, 0.9583, 3.974e-08, 1.0, 3.974e-08, 0.875, 0.1667, 0.875, 0.2083, 0.8333, 0.2083, 0.875, 0.2083, 0.875, 0.25, 0.8333, 0.25, 0.875, 0.25, 0.875, 0.2917, 0.8333, 0.2917, 0.875, 0.2917, 0.875, 0.3333, 0.8333, 0.3333, 0.9167, 0.1667, 0.9167, 0.2083, 0.875, 0.2083, 0.9167, 0.2083, 0.9167, 0.25, 0.875, 0.25, 0.9167, 0.25, 0.9167, 0.2917, 0.875, 0.2917, 0.875, 0.2917, 0.9167, 0.2917, 0.9167, 0.3333, 0.9583, 0.1667, 0.9583, 0.2083, 0.9167, 0.2083, 0.9583, 0.2083, 0.9583, 0.25, 0.9167, 0.25, 0.9167, 0.25, 0.9583, 0.25, 0.9583, 0.2917, 0.9167, 0.2917, 0.9583, 0.2917, 0.9583, 0.3333, 1.0, 0.1667, 1.0, 0.2083, 0.9583, 0.2083, 0.9583, 0.2083, 1.0, 0.2083, 1.0, 0.25, 0.9583, 0.25, 1.0, 0.25, 1.0, 0.2917, 1.0, 0.2917, 1.0, 0.3333, 0.9583, 0.3333, 0.8333, 0.2083, 0.7917, 0.2083, 0.7917, 0.1667, 0.7917, 0.2083, 0.75, 0.2083, 0.75, 0.1667, 0.75, 0.1667, 0.75, 0.2083, 0.7083, 0.2083, 0.7083, 0.1667, 0.7083, 0.2083, 0.6667, 0.2083, 0.8333, 0.25, 0.7917, 0.25, 0.7917, 0.2083, 0.7917, 0.25, 0.75, 0.25, 0.75, 0.2083, 0.75, 0.25, 0.7083, 0.25, 0.7083, 0.2083, 0.7083, 0.25, 0.6667, 0.25, 0.6667, 0.2083, 0.8333, 0.2917, 0.7917, 0.2917, 0.7917, 0.25, 0.7917, 0.2917, 0.75, 0.2917, 0.75, 0.25, 0.75, 0.2917, 0.7083, 0.2917, 0.7083, 0.25, 0.7083, 0.2917, 0.6667, 0.2917, 0.6667, 0.25, 0.8333, 0.3333, 0.7917, 0.3333, 0.7917, 0.2917, 0.7917, 0.3333, 0.75, 0.3333, 0.75, 0.2917, 0.75, 0.3333, 0.7083, 0.3333, 0.7083, 0.2917, 0.7083, 0.3333, 0.6667, 0.3333, 0.6667, 0.2917])
me_cube.materials.append(mat_material)
me_cube.use_remesh_preserve_volume = False
me_cube.use_remesh_preserve_attributes = False
me_cube.use_mirror_vertex_groups = False
me_cube.update()
arm_armature = bpy.data.armatures.new('Armature')  # bones are not reproduced

# ---- objects
ob_armature = bpy.data.objects.new('Armature', arm_armature)
ob_cube = bpy.data.objects.new('Cube', me_cube)
ob_lamp = bpy.data.objects.new('Lamp', light_lamp)
ob_camera = bpy.data.objects.new('Camera', cam_camera)

# ---- transforms, parenting, visibility, modifiers, constraints
ob_armature.location = (-0.07688, -0.5474, 0.8865)
ob_armature.lineart.crease_threshold = 0.0
ob_cube.location = (0.0, 0.0, 0.0)
ob_cube.lock_rotations_4d = False
ob_cube.empty_display_type = 'ARROWS'
ob_cube.lineart.crease_threshold = 0.0
_m = ob_cube.modifiers.new('ParticleSystem 1', 'PARTICLE_SYSTEM')
ob_lamp.location = (4.076, 1.005, 5.904)
ob_lamp.rotation_euler = (0.6503, 0.05522, 1.866)
ob_lamp.lock_rotations_4d = False
ob_lamp.empty_display_type = 'ARROWS'
ob_lamp.color = (0.0, 0.0, 0.0, 0.0)
ob_lamp.lineart.crease_threshold = 0.0
ob_camera.location = (7.481, -6.508, 5.344)
ob_camera.rotation_euler = (1.109, 0.0, 0.8149)
ob_camera.lock_rotations_4d = False
ob_camera.empty_display_type = 'ARROWS'
ob_camera.color = (0.0, 0.0, 0.0, 0.0)
ob_camera.display_type = 'WIRE'
ob_camera.lineart.crease_threshold = 0.0

# ---- collection membership
col_collection_1.objects.link(ob_armature)
col_collection_1.objects.link(ob_cube)
col_collection_1.objects.link(ob_lamp)
col_collection_1.objects.link(ob_camera)

# ---- scene / render settings (as saved in the file)
scene.camera = ob_camera
scene.frame_start = 1; scene.frame_end = 250; scene.frame_set(1)
scene.render.engine = 'BLENDER_EEVEE_NEXT'
scene.render.resolution_percentage = 50
scene.render.dither_intensity = 0.0
scene.cycles.use_denoising = False
scene.cycles.samples = 128
scene.cycles.sampling_pattern = 'TABULATED_SOBOL'
scene.cycles.light_sampling_threshold = 0.0
scene.cycles.use_adaptive_sampling = False
scene.cycles.use_light_tree = False
scene.cycles.blur_glossy = 0.0
scene.cycles.sample_clamp_indirect = 0.0
scene.view_settings.view_transform = 'Standard'
bpy.context.view_layer.update()
